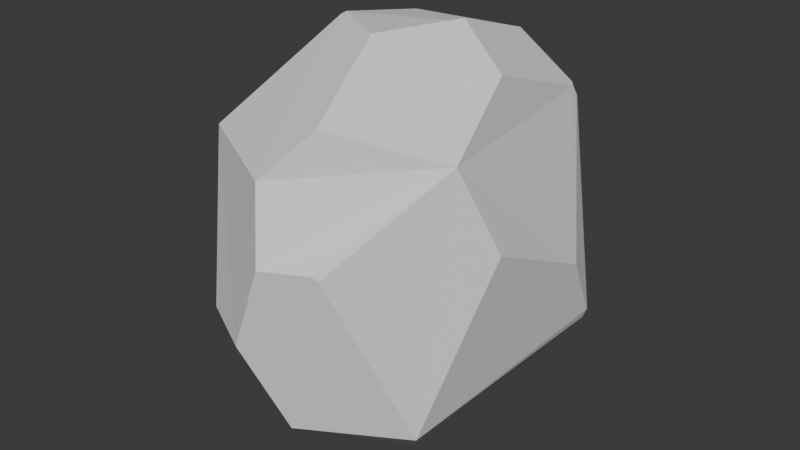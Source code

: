 # Source: Wide_Rock_01.blend  (saved by Blender 5.2.44; exported with 4.5.12 LTS)
import bpy
from mathutils import Matrix  # noqa: F401  (used for matrix-valued properties, if any)

bpy.ops.wm.read_factory_settings(use_empty=True)
scene = bpy.context.scene
scene.name = 'Scene'

# ---- world
world_world = bpy.data.worlds.new('World'); scene.world = world_world
world_world.use_nodes = True; world_world.node_tree.nodes.clear()
_N = world_world.node_tree.nodes; _L = world_world.node_tree.links
n0 = _N.new('ShaderNodeOutputWorld'); n0.name = 'World Output'; n0.location = (200, 100)
n1 = _N.new('ShaderNodeBackground'); n1.name = 'Background'; n1.location = (-200, 100)
n1.inputs[0].default_value = (0.05088, 0.05088, 0.05088, 1.0)
_L.new(n1.outputs[0], n0.inputs[0])
n0.is_active_output = True
world_world.color = (0.05088, 0.05088, 0.05088)
world_world.sun_shadow_jitter_overblur = 0.0

# ---- meshes
me_icosphere = bpy.data.meshes.new('Icosphere')
me_icosphere.from_pydata([(0.8333, -0.1883, 0.1269), (0.7818, 0.3466, -0.1425), (0.5741, 0.0, 0.6452), (-0.171, -0.5263, -0.658), (0.1049, -0.7267, -0.4472), (-0.06561, -0.8506, -0.1062), (-0.4469, -0.7267, -0.1062), (-0.5121, -0.5263, -0.4472), (-0.5492, 0.5986, -0.06733), (-0.7978, 0.2975, 0.05893), (-0.7236, 0.06927, 0.4472), (-0.4095, 0.2975, 0.6872), (-0.2895, 0.6668, 0.4472), (0.3183, 0.0, 0.8033), (0.2446, 0.3903, 0.6736), (-0.149, 0.4586, -0.702), (0.467, 0.3393, -0.6433), (0.4116, -0.299, -0.6856), (-0.511, 0.5277, -0.4472), (0.264, 0.6751, -0.4472), (-0.1991, 0.6128, -0.6018), (0.202, -0.6216, 0.596), (0.007153, -0.7632, 0.4472), (0.1276, -0.8506, 0.2064), (0.5086, 0.5424, 0.4123), (0.4588, 0.5495, 0.4472), (0.479, 0.5306, 0.4657), (0.5037, 0.5146, 0.4576), (0.5125, 0.5343, 0.4209), (0.09122, 0.7095, -0.007627), (-0.8757, -0.02572, -0.4472), (-0.8893, 0.0159, -0.4202), (-0.8782, 0.02228, -0.4472), (-0.871, 0.0, -0.4617), (-0.7089, -0.5189, 0.4441), (-0.108, -0.3803, -0.7492), (-0.3728, 0.02866, -0.7567), (-0.4164, -3.725e-09, -0.7427), (0.6671, -0.3023, 0.4474), (0.4049, -0.7572, 0.1901), (0.3718, -0.7713, 0.2064), (0.7112, -0.5224, -0.4396), (0.7283, 0.5113, -0.4227), (0.7038, 0.5113, -0.4624), (0.6999, 0.5334, -0.4472), (0.7175, 0.5262, -0.423), (-0.2676, -0.1945, 0.7953), (-0.2621, -0.1725, 0.7998), (0.1043, -0.3033, 0.7994)], [], [(3, 4, 5, 6, 7), (8, 9, 10, 11, 12), (24, 25, 26, 27, 28), (29, 25, 24), (26, 25, 12, 11, 14), (2, 27, 26, 14, 13), (29, 8, 12, 25), (18, 8, 29, 19, 20), (30, 31, 32, 33), (34, 31, 30), (31, 34, 10, 9), (30, 7, 6, 34), (8, 18, 32, 31, 9), (6, 5, 23, 22, 34), (35, 37, 36), (35, 36, 15, 16, 17), (37, 35, 3, 7, 30, 33), (15, 36, 37, 33, 32, 18, 20), (39, 38, 40), (0, 1, 28, 27, 2, 38), (40, 38, 21, 22, 23), (42, 43, 44, 45), (42, 41, 43), (41, 17, 16, 43), (5, 4, 41, 39, 40, 23), (41, 42, 1, 0), (41, 0, 38, 39), (35, 17, 41, 4, 3), (16, 15, 20, 19, 44, 43), (45, 44, 19, 29, 24), (42, 45, 24, 28, 1), (46, 48, 47), (34, 22, 21, 48, 46), (13, 14, 11, 47, 48), (11, 10, 34, 46, 47), (21, 38, 2, 13, 48)])
_uv = me_icosphere.uv_layers.new(name='UVMap')
_uv.uv.foreach_set('vector', [0.5143, 0.9428, 0.4791, 0.9713, 0.4439, 0.9999, 0.398, 0.9612, 0.4297, 0.9103, 0.2943, 0.6365, 0.2812, 0.7169, 0.201, 0.7818, 0.1287, 0.7062, 0.1741, 0.612, 0.1396, 0.3426, 0.1349, 0.3561, 0.1278, 0.3487, 0.1293, 0.3396, 0.1374, 0.3414, 0.2565, 0.4558, 0.1349, 0.3561, 0.1396, 0.3426, 0.1278, 0.3487, 0.1349, 0.3561, 0.1741, 0.612, 0.1287, 0.7062, 0.0663, 0.4697, 0.05985, 0.2041, 0.1293, 0.3396, 0.1278, 0.3487, 0.05109, 0.3736, 0.0001478, 0.2735, 0.2565, 0.4558, 0.2943, 0.6365, 0.1741, 0.612, 0.1349, 0.3561, 0.3837, 0.6195, 0.2943, 0.6365, 0.2609, 0.4417, 0.3527, 0.4095, 0.4278, 0.5303, 0.4083, 0.7699, 0.4016, 0.7623, 0.4058, 0.759, 0.4119, 0.7632, 0.2209, 0.9075, 0.4016, 0.7623, 0.4083, 0.7699, 0.4016, 0.7623, 0.2209, 0.9075, 0.201, 0.7818, 0.2812, 0.7169, 0.4083, 0.7699, 0.4297, 0.9103, 0.398, 0.9612, 0.2287, 0.9154, 0.2943, 0.6365, 0.3837, 0.6195, 0.4058, 0.759, 0.4016, 0.7623, 0.2812, 0.7169, 0.5429, 0.2804, 0.5882, 0.2019, 0.6713, 0.2019, 0.7033, 0.2388, 0.6128, 0.4015, 0.5426, 0.9199, 0.5253, 0.8104, 0.5356, 0.8139, 0.6441, 0.7325, 0.5429, 0.7325, 0.5581, 0.6865, 0.5934, 0.6238, 0.6314, 0.6855, 0.5253, 0.8104, 0.5426, 0.9199, 0.5143, 0.9428, 0.4297, 0.9103, 0.4083, 0.7699, 0.4119, 0.7632, 0.4705, 0.5608, 0.5088, 0.6729, 0.5055, 0.6853, 0.4119, 0.7632, 0.4058, 0.759, 0.3837, 0.6195, 0.4278, 0.5303, 0.7011, 0.1427, 0.8095, 0.07659, 0.7003, 0.1516, 0.1768, 0.1569, 0.2487, 0.2564, 0.1374, 0.3414, 0.1293, 0.3396, 0.05985, 0.2041, 0.1011, 0.1281, 0.7003, 0.1516, 0.8095, 0.07659, 0.7673, 0.2204, 0.7033, 0.2388, 0.6713, 0.2019, 0.3274, 0.2933, 0.338, 0.2947, 0.3335, 0.3015, 0.3289, 0.297, 0.3274, 0.2933, 0.3009, 0.05999, 0.338, 0.2947, 0.3009, 0.05999, 0.391, 0.09761, 0.398, 0.2426, 0.338, 0.2947, 0.5882, 0.2019, 0.5429, 0.1234, 0.6178, 0.0001478, 0.7011, 0.1427, 0.7003, 0.1516, 0.6713, 0.2019, 0.2915, 0.06394, 0.3274, 0.2933, 0.2487, 0.2564, 0.1768, 0.1569, 0.2915, 0.06394, 0.1768, 0.1569, 0.1011, 0.1281, 0.1372, 0.0001477, 0.6614, 0.5653, 0.6876, 0.4535, 0.7763, 0.4079, 0.7763, 0.5493, 0.6978, 0.5946, 0.4112, 0.3258, 0.4572, 0.4768, 0.4278, 0.5303, 0.3527, 0.4095, 0.3335, 0.3015, 0.338, 0.2947, 0.3289, 0.297, 0.3335, 0.3015, 0.3527, 0.4095, 0.2609, 0.4417, 0.1396, 0.3426, 0.3274, 0.2933, 0.3289, 0.297, 0.1396, 0.3426, 0.1374, 0.3414, 0.2487, 0.2564, 0.08066, 0.8603, 0.03819, 0.844, 0.0806, 0.8551, 0.6195, 0.4017, 0.7033, 0.2388, 0.7673, 0.2204, 0.8101, 0.3302, 0.7662, 0.4076, 0.0001478, 0.8294, 0.02106, 0.784, 0.1287, 0.7062, 0.0806, 0.8551, 0.03819, 0.844, 0.1287, 0.7062, 0.201, 0.7818, 0.2189, 0.912, 0.08066, 0.8603, 0.0806, 0.8551, 0.5429, 0.6235, 0.5429, 0.4636, 0.603, 0.4079, 0.6611, 0.4685, 0.6486, 0.5714])
me_icosphere.update()

# ---- objects
ob_icosphere = bpy.data.objects.new('Icosphere', me_icosphere)

# ---- transforms, parenting, visibility, modifiers, constraints
ob_icosphere.location = (0.0, 0.0, 0.0)
ob_icosphere.scale = (1.0, 1.663, 1.663)

# ---- collection membership
scene.collection.objects.link(ob_icosphere)

# ---- scene / render settings (as saved in the file)
scene.frame_start = 1; scene.frame_end = 250; scene.frame_set(1)
scene.render.engine = 'BLENDER_EEVEE_NEXT'
scene.render.bake_bias = 0.0
scene.render.bake_samples = 0
scene.render.compositor_device = 'GPU'
scene.eevee.use_volume_custom_range = False
scene.eevee.fast_gi_thickness_near = 0.1
scene.eevee.fast_gi_thickness_far = 0.0
scene.eevee.ray_tracing_options.screen_trace_thickness = 0.1
bpy.context.view_layer.update()

# ---- added for rendering (the .blend has no active camera and no usable light): camera, sun
cam_auto = bpy.data.cameras.new('AutoCamera')
cam_auto.lens = 50.0
cam_auto.sensor_width = 36.0
cam_auto.clip_end = 1000.0
ob_auto_camera = bpy.data.objects.new('AutoCamera', cam_auto)
scene.collection.objects.link(ob_auto_camera)
ob_auto_camera.location = (3.72237, -4.61784, 3.03903)
ob_auto_camera.rotation_euler = (1.09748, -7.21219e-08, 0.694738)
scene.camera = ob_auto_camera
light_auto_sun = bpy.data.lights.new('AutoSun', 'SUN')
light_auto_sun.energy = 3.0
light_auto_sun.angle = 0.0523599
ob_auto_sun = bpy.data.objects.new('AutoSun', light_auto_sun)
scene.collection.objects.link(ob_auto_sun)
ob_auto_sun.rotation_euler = (0.872665, 0.174533, 0.523599)
bpy.context.view_layer.update()
